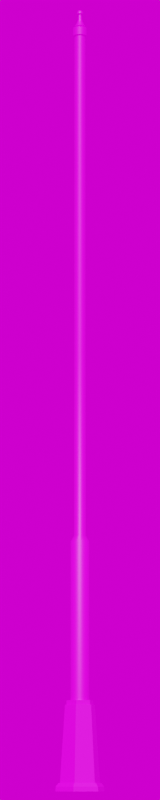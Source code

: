 # Source: Park_Crown_5000.blend  (saved by Blender 3.6.11; exported with 4.5.12 LTS)
import bpy
from mathutils import Matrix  # noqa: F401  (used for matrix-valued properties, if any)

bpy.ops.wm.read_factory_settings(use_empty=True)
scene = bpy.context.scene
scene.name = 'Scene'

# ---- collections
col_collection = bpy.data.collections.new('Collection'); scene.collection.children.link(col_collection)

# ---- images (referenced by path relative to the original .blend; pixels are not part of the script)
import os
ASSET_DIR = os.environ.get("B2B_ASSET_DIR", "")  # directory of the original .blend (textures are referenced by path, not embedded)
HERE = os.path.dirname(os.path.abspath(__file__))  # packed textures are extracted next to this script under _unpacked/

def load_image(name, relpath, width, height, colorspace="sRGB"):
    """Load a texture the original file referenced (path relative to the .blend, or extracted next to this script)."""
    p = next((c for c in (os.path.join(HERE, relpath), os.path.join(ASSET_DIR, relpath)) if relpath and os.path.exists(c)), "")
    if p:
        img = bpy.data.images.load(p, check_existing=True)
        img.name = name
    else:  # same state as the original file: an image datablock whose file is absent (Cycles renders it pink)
        img = bpy.data.images.new(name, width, height)
        img.source = "FILE"
        img.filepath = "//" + (relpath or name)
    img.colorspace_settings.name = colorspace
    return img
img_plastik_schwarz_1k_jpg_002 = load_image('Plastik_schwarz_1k.jpg.002', 'Plastik_schwarz_1k.jpg', 1024, 1024, 'sRGB')
img_park_crown_jpg = load_image('Park_Crown.jpg', 'Park_Crown.jpg', 1024, 1024, 'sRGB')
img_kloofendal_48d_partly_cloudy_puresky_8k_hdr = load_image('kloofendal_48d_partly_cloudy_puresky_8k.hdr', 'kloofendal_48d_partly_cloudy_puresky_8k.hdr', 1024, 1024, 'Linear Rec.709')

# ---- materials (node trees are filled in below, after node groups)
mat_material_003 = bpy.data.materials.new('Material.003')
mat_material_003.alpha_threshold = 0.0
mat_material_003.roughness = 0.5
mat_material_003.line_color = (0.0, 0.0, 0.0, 1.0)
mat_material_004 = bpy.data.materials.new('Material.004')

# ---- node groups
ng_auto_smooth = bpy.data.node_groups.new('Auto Smooth', 'GeometryNodeTree')
_s = ng_auto_smooth.interface.new_socket(name='Geometry', in_out='OUTPUT', socket_type='NodeSocketGeometry')
_s = ng_auto_smooth.interface.new_socket(name='Geometry', in_out='INPUT', socket_type='NodeSocketGeometry')
_s = ng_auto_smooth.interface.new_socket(name='Angle', in_out='INPUT', socket_type='NodeSocketFloat')
_s.subtype = 'ANGLE'
_s.min_value = 0.0
_s.max_value = 3.142
ng_auto_smooth.is_modifier = True
_N = ng_auto_smooth.nodes; _L = ng_auto_smooth.links
n0 = _N.new('NodeGroupOutput'); n0.name = 'Group Output'; n0.location = (480, -100)
n1 = _N.new('NodeGroupInput'); n1.name = 'Group Input'; n1.location = (-420, -300)
n2 = _N.new('NodeGroupInput'); n2.name = 'Group Input.001'; n2.location = (-60, -100)
n3 = _N.new('GeometryNodeSetShadeSmooth'); n3.name = 'Set Shade Smooth'; n3.location = (120, -100)
n3.domain = 'EDGE'
n4 = _N.new('GeometryNodeSetShadeSmooth'); n4.name = 'Set Shade Smooth.001'; n4.location = (300, -100)
n5 = _N.new('GeometryNodeInputMeshEdgeAngle'); n5.name = 'Edge Angle'; n5.location = (-420, -220)
n6 = _N.new('GeometryNodeInputEdgeSmooth'); n6.name = 'Is Edge Smooth'; n6.location = (-60, -160)
n7 = _N.new('GeometryNodeInputShadeSmooth'); n7.name = 'Is Face Smooth'; n7.location = (-240, -340)
n8 = _N.new('FunctionNodeBooleanMath'); n8.name = 'Boolean Math'; n8.location = (-60, -220)
n9 = _N.new('FunctionNodeCompare'); n9.name = 'Compare'; n9.location = (-240, -180)
n9.operation = 'LESS_EQUAL'
_L.new(n5.outputs[0], n9.inputs[0])
_L.new(n4.outputs[0], n0.inputs[0])
_L.new(n1.outputs[1], n9.inputs[1])
_L.new(n9.outputs[0], n8.inputs[0])
_L.new(n7.outputs[0], n8.inputs[1])
_L.new(n2.outputs[0], n3.inputs[0])
_L.new(n6.outputs[0], n3.inputs[1])
_L.new(n3.outputs[0], n4.inputs[0])
_L.new(n8.outputs[0], n3.inputs[2])
n0.is_active_output = True

# ---- material node trees
mat_material_003.use_nodes = True; mat_material_003.node_tree.nodes.clear()
_N = mat_material_003.node_tree.nodes; _L = mat_material_003.node_tree.links
n0 = _N.new('ShaderNodeOutputMaterial'); n0.name = 'Material Output'; n0.location = (300, 300)
n1 = _N.new('ShaderNodeBsdfPrincipled'); n1.name = 'Principled BSDF'; n1.location = (10, 300)
n1.distribution = 'GGX'
n1.subsurface_method = 'RANDOM_WALK_SKIN'
n1.inputs[3].default_value = 1.45
n1.inputs[27].default_value = (0.0, 0.0, 0.0, 1.0)
n1.inputs[28].default_value = 1.0
n2 = _N.new('ShaderNodeTexImage'); n2.name = 'Image Texture'; n2.location = (-280, 280)
n2.image = img_plastik_schwarz_1k_jpg_002
_L.new(n1.outputs[0], n0.inputs[0])
_L.new(n2.outputs[0], n1.inputs[0])
n0.is_active_output = True
mat_material_004.use_nodes = True; mat_material_004.node_tree.nodes.clear()
_N = mat_material_004.node_tree.nodes; _L = mat_material_004.node_tree.links
n0 = _N.new('ShaderNodeBsdfPrincipled'); n0.name = 'Principled BSDF'; n0.location = (10, 300)
n0.distribution = 'GGX'
n0.subsurface_method = 'RANDOM_WALK_SKIN'
n0.inputs[3].default_value = 1.45
n0.inputs[27].default_value = (0.0, 0.0, 0.0, 1.0)
n0.inputs[28].default_value = 1.0
n1 = _N.new('ShaderNodeOutputMaterial'); n1.name = 'Material Output'; n1.location = (300, 300)
n2 = _N.new('ShaderNodeTexImage'); n2.name = 'Image Texture'; n2.location = (-280, 280)
n2.image = img_park_crown_jpg
_L.new(n0.outputs[0], n1.inputs[0])
_L.new(n2.outputs[0], n0.inputs[0])
n1.is_active_output = True

# ---- world
world_world = bpy.data.worlds.new('World'); scene.world = world_world
world_world.use_nodes = True; world_world.node_tree.nodes.clear()
_N = world_world.node_tree.nodes; _L = world_world.node_tree.links
n0 = _N.new('ShaderNodeOutputWorld'); n0.name = 'World Output'; n0.location = (300, 300)
n1 = _N.new('ShaderNodeBackground'); n1.name = 'Background'; n1.location = (10, 300)
n2 = _N.new('ShaderNodeTexEnvironment'); n2.name = 'Environment Texture'; n2.location = (-280, 280)
n2.image = img_kloofendal_48d_partly_cloudy_puresky_8k_hdr
_L.new(n1.outputs[0], n0.inputs[0])
_L.new(n2.outputs[0], n1.inputs[0])
n0.is_active_output = True
world_world.color = (0.05088, 0.05088, 0.05088)
world_world.use_sun_shadow = False
world_world.sun_shadow_jitter_overblur = 0.0

# ---- cameras
cam_camera = bpy.data.cameras.new('Camera')
cam_camera.lens = 100.0

# ---- meshes
me_cylinder_001 = bpy.data.meshes.new('Cylinder.001')
me_cylinder_001.from_pydata([(2.534e-10, 0.05946, -1.926), (0.0, 0.038, 2.5), (0.02275, 0.05493, -1.926), (0.01454, 0.03511, 2.5), (0.04204, 0.04204, -1.926), (0.02687, 0.02687, 2.5), (0.05493, 0.02275, -1.926), (0.03511, 0.01454, 2.5), (0.05946, -5.465e-11, -1.926), (0.038, 0.0, 2.5), (0.05493, -0.02275, -1.926), (0.03511, -0.01454, 2.5), (0.04204, -0.04204, -1.926), (0.02687, -0.02687, 2.5), (0.02275, -0.05493, -1.926), (0.01454, -0.03511, 2.5), (2.534e-10, -0.05946, -1.926), (0.0, -0.038, 2.5), (-0.02275, -0.05493, -1.926), (-0.01454, -0.03511, 2.5), (-0.04204, -0.04204, -1.926), (-0.02687, -0.02687, 2.5), (-0.05493, -0.02275, -1.926), (-0.03511, -0.01454, 2.5), (-0.05946, -5.465e-11, -1.926), (-0.038, 0.0, 2.5), (-0.05493, 0.02275, -1.926), (-0.03511, 0.01454, 2.5), (-0.04204, 0.04204, -1.926), (-0.02687, 0.02687, 2.5), (-0.02275, 0.05493, -1.926), (-0.01454, 0.03511, 2.5), (1.321e-10, 0.06133, -1.936), (0.02347, 0.05666, -1.936), (0.04337, 0.04337, -1.936), (0.05666, 0.02347, -1.936), (0.06133, -4.661e-11, -1.936), (0.05666, -0.02347, -1.936), (0.04337, -0.04337, -1.936), (0.02347, -0.05666, -1.936), (1.321e-10, -0.06133, -1.936), (-0.02347, -0.05666, -1.936), (-0.04337, -0.04337, -1.936), (-0.05666, -0.02347, -1.936), (-0.06133, -4.661e-11, -1.936), (-0.05666, 0.02347, -1.936), (-0.04337, 0.04337, -1.936), (-0.02347, 0.05666, -1.936), (0.0, 0.038, 0.2803), (0.01454, 0.03511, 0.2803), (0.02687, 0.02687, 0.2803), (0.03511, 0.01454, 0.2803), (0.038, 0.0, 0.2803), (0.03511, -0.01454, 0.2803), (0.02687, -0.02687, 0.2803), (0.01454, -0.03511, 0.2803), (0.0, -0.038, 0.2803), (-0.01454, -0.03511, 0.2803), (-0.02687, -0.02687, 0.2803), (-0.03511, -0.01454, 0.2803), (-0.038, 0.0, 0.2803), (-0.03511, 0.01454, 0.2803), (-0.02687, 0.02687, 0.2803), (-0.01454, 0.03511, 0.2803), (0.01454, 0.03511, -0.8927), (0.02687, 0.02687, -0.8927), (0.03511, 0.01454, -0.8927), (0.038, 0.0, -0.8927), (0.03511, -0.01454, -0.8927), (0.02687, -0.02687, -0.8927), (0.01454, -0.03511, -0.8927), (0.0, -0.038, -0.8927), (-0.01454, -0.03511, -0.8927), (-0.02687, -0.02687, -0.8927), (-0.03511, -0.01454, -0.8927), (-0.038, 0.0, -0.8927), (-0.03511, 0.01454, -0.8927), (-0.02687, 0.02687, -0.8927), (-0.01454, 0.03511, -0.8927), (0.0, 0.038, -0.8927), (0.02275, 0.05493, -0.93), (0.04204, 0.04204, -0.93), (0.05493, 0.02275, -0.93), (0.05946, -5.465e-11, -0.93), (0.05493, -0.02275, -0.93), (0.04204, -0.04204, -0.93), (0.02275, -0.05493, -0.93), (2.534e-10, -0.05946, -0.93), (-0.02275, -0.05493, -0.93), (-0.04204, -0.04204, -0.93), (-0.05493, -0.02275, -0.93), (-0.05946, -5.465e-11, -0.93), (-0.05493, 0.02275, -0.93), (-0.04204, 0.04204, -0.93), (-0.02275, 0.05493, -0.93), (2.534e-10, 0.05946, -0.93)], [], [(94, 95, 0, 30), (95, 80, 2, 0), (80, 81, 4, 2), (2, 33, 32, 0), (86, 87, 16, 14), (82, 83, 8, 6), (84, 85, 12, 10), (85, 86, 14, 12), (81, 82, 6, 4), (83, 84, 10, 8), (88, 89, 20, 18), (89, 90, 22, 20), (90, 91, 24, 22), (91, 92, 26, 24), (92, 93, 28, 26), (93, 94, 30, 28), (30, 47, 46, 28), (14, 16, 40, 39), (14, 39, 38, 12), (22, 43, 42, 20), (22, 24, 44, 43), (10, 37, 36, 8), (18, 41, 40, 16), (20, 42, 41, 18), (4, 34, 33, 2), (6, 8, 36, 35), (26, 45, 44, 24), (12, 38, 37, 10), (28, 46, 45, 26), (6, 35, 34, 4), (30, 0, 32, 47), (87, 88, 18, 16), (17, 19, 57, 56), (29, 31, 63, 62), (27, 29, 62, 61), (25, 27, 61, 60), (23, 25, 60, 59), (21, 23, 59, 58), (19, 21, 58, 57), (9, 11, 53, 52), (5, 7, 51, 50), (13, 15, 55, 54), (11, 13, 54, 53), (7, 9, 52, 51), (15, 17, 56, 55), (3, 5, 50, 49), (1, 3, 49, 48), (31, 1, 48, 63), (56, 57, 72, 71), (62, 63, 78, 77), (61, 62, 77, 76), (60, 61, 76, 75), (59, 60, 75, 74), (58, 59, 74, 73), (57, 58, 73, 72), (52, 53, 68, 67), (50, 51, 66, 65), (54, 55, 70, 69), (53, 54, 69, 68), (51, 52, 67, 66), (55, 56, 71, 70), (49, 50, 65, 64), (48, 49, 64, 79), (63, 48, 79, 78), (71, 72, 88, 87), (77, 78, 94, 93), (76, 77, 93, 92), (75, 76, 92, 91), (74, 75, 91, 90), (73, 74, 90, 89), (72, 73, 89, 88), (67, 68, 84, 83), (65, 66, 82, 81), (69, 70, 86, 85), (68, 69, 85, 84), (66, 67, 83, 82), (70, 71, 87, 86), (64, 65, 81, 80), (79, 64, 80, 95), (78, 79, 95, 94)])
me_cylinder_001.polygons.foreach_set('use_smooth', [True] * 80)
_uv = me_cylinder_001.uv_layers.new(name='UVMap')
_uv.uv.foreach_set('vector', [-1.317, -18.64, -1.478, -18.65, -1.428, -25.11, -1.268, -25.1, -1.478, -18.65, -1.652, -18.65, -1.603, -25.11, -1.428, -25.11, -1.652, -18.65, -1.813, -18.64, -1.764, -25.1, -1.603, -25.11, -1.603, -25.11, -1.621, -25.28, -1.407, -25.28, -1.428, -25.11, 0.8852, -18.64, 0.7243, -18.65, 0.774, -25.11, 0.9348, -25.1, 1.986, -18.64, 1.826, -18.65, 1.875, -25.11, 2.036, -25.1, 1.651, -18.65, 1.49, -18.64, 1.54, -25.1, 1.701, -25.11, 1.008, -18.62, 0.8852, -18.64, 0.9348, -25.1, 1.058, -25.08, 2.109, -18.62, 1.986, -18.64, 2.036, -25.1, 2.159, -25.08, 1.826, -18.65, 1.651, -18.65, 1.701, -25.11, 1.875, -25.11, 0.5502, -18.65, 0.3892, -18.64, 0.4388, -25.1, 0.5998, -25.11, -0.09299, -18.62, -0.216, -18.64, -0.1664, -25.1, -0.04338, -25.08, -0.216, -18.64, -0.3769, -18.65, -0.3273, -25.11, -0.1664, -25.1, -0.3769, -18.65, -0.551, -18.65, -0.5014, -25.11, -0.3273, -25.11, -0.551, -18.65, -0.712, -18.64, -0.6624, -25.1, -0.5014, -25.11, -1.194, -18.62, -1.317, -18.64, -1.268, -25.1, -1.145, -25.08, -1.268, -25.1, -1.21, -25.27, -1.059, -25.25, -1.145, -25.08, 0.9348, -25.1, 0.774, -25.11, 0.7951, -25.28, 0.9925, -25.27, 0.9348, -25.1, 0.9925, -25.27, 1.143, -25.25, 1.058, -25.08, -0.1664, -25.1, -0.1087, -25.27, 0.04226, -25.25, -0.04338, -25.08, -0.1664, -25.1, -0.3273, -25.11, -0.3061, -25.28, -0.1087, -25.27, 1.701, -25.11, 1.683, -25.28, 1.896, -25.28, 1.875, -25.11, 0.5998, -25.11, 0.5813, -25.28, 0.7951, -25.28, 0.774, -25.11, 0.4388, -25.1, 0.3837, -25.27, 0.5813, -25.28, 0.5998, -25.11, -1.764, -25.1, -1.819, -25.27, -1.621, -25.28, -1.603, -25.11, 2.036, -25.1, 1.875, -25.11, 1.896, -25.28, 2.094, -25.27, -0.5014, -25.11, -0.5199, -25.28, -0.3061, -25.28, -0.3273, -25.11, 1.54, -25.1, 1.485, -25.27, 1.683, -25.28, 1.701, -25.11, -0.6624, -25.1, -0.7175, -25.27, -0.5199, -25.28, -0.5014, -25.11, 2.036, -25.1, 2.094, -25.27, 2.245, -25.25, 2.159, -25.08, -1.268, -25.1, -1.428, -25.11, -1.407, -25.28, -1.21, -25.27, 0.7243, -18.65, 0.5502, -18.65, 0.5998, -25.11, 0.774, -25.11, 0.3774, 26.53, 0.2033, 26.53, 0.4015, 0.7086, 0.5757, 0.7099, -1.541, 26.56, -1.664, 26.54, -1.466, 0.7205, -1.343, 0.7387, -0.898, 26.53, -1.059, 26.54, -0.8607, 0.7167, -0.6997, 0.7086, -0.7238, 26.53, -0.898, 26.53, -0.6997, 0.7086, -0.5255, 0.7099, -0.5629, 26.54, -0.7238, 26.53, -0.5255, 0.7099, -0.3647, 0.7205, -0.4399, 26.56, -0.5629, 26.54, -0.3647, 0.7205, -0.2416, 0.7387, 0.2033, 26.53, 0.04226, 26.54, 0.2405, 0.7167, 0.4015, 0.7086, 1.479, 26.53, 1.304, 26.53, 1.503, 0.7086, 1.677, 0.7099, 1.763, 26.56, 1.639, 26.54, 1.838, 0.7205, 1.961, 0.7387, 0.6613, 26.56, 0.5383, 26.54, 0.7365, 0.7205, 0.8596, 0.7387, 1.304, 26.53, 1.143, 26.54, 1.342, 0.7167, 1.503, 0.7086, 1.639, 26.54, 1.479, 26.53, 1.677, 0.7099, 1.838, 0.7205, 0.5383, 26.54, 0.3774, 26.53, 0.5757, 0.7099, 0.7365, 0.7205, -1.999, 26.53, -2.16, 26.54, -1.962, 0.7167, -1.801, 0.7086, -1.825, 26.53, -1.999, 26.53, -1.801, 0.7086, -1.627, 0.7099, -1.664, 26.54, -1.825, 26.53, -1.627, 0.7099, -1.466, 0.7205, 0.5757, 0.7099, 0.4015, 0.7086, 0.5006, -12.19, 0.6747, -12.19, -1.343, 0.7387, -1.466, 0.7205, -1.367, -12.18, -1.244, -12.16, -0.6997, 0.7086, -0.8607, 0.7167, -0.7616, -12.18, -0.6007, -12.19, -0.5255, 0.7099, -0.6997, 0.7086, -0.6007, -12.19, -0.4265, -12.19, -0.3647, 0.7205, -0.5255, 0.7099, -0.4265, -12.19, -0.2656, -12.18, -0.2416, 0.7387, -0.3647, 0.7205, -0.2656, -12.18, -0.1426, -12.16, 0.4015, 0.7086, 0.2405, 0.7167, 0.3396, -12.18, 0.5006, -12.19, 1.677, 0.7099, 1.503, 0.7086, 1.602, -12.19, 1.776, -12.19, 1.961, 0.7387, 1.838, 0.7205, 1.937, -12.18, 2.06, -12.16, 0.8596, 0.7387, 0.7365, 0.7205, 0.8356, -12.18, 0.9586, -12.16, 1.503, 0.7086, 1.342, 0.7167, 1.441, -12.18, 1.602, -12.19, 1.838, 0.7205, 1.677, 0.7099, 1.776, -12.19, 1.937, -12.18, 0.7365, 0.7205, 0.5757, 0.7099, 0.6747, -12.19, 0.8356, -12.18, -1.801, 0.7086, -1.962, 0.7167, -1.863, -12.18, -1.702, -12.19, -1.627, 0.7099, -1.801, 0.7086, -1.702, -12.19, -1.528, -12.19, -1.466, 0.7205, -1.627, 0.7099, -1.528, -12.19, -1.367, -12.18, 0.6747, -12.19, 0.5006, -12.19, 0.5502, -18.65, 0.7243, -18.65, -1.244, -12.16, -1.367, -12.18, -1.317, -18.64, -1.194, -18.62, -0.6007, -12.19, -0.7616, -12.18, -0.712, -18.64, -0.551, -18.65, -0.4265, -12.19, -0.6007, -12.19, -0.551, -18.65, -0.3769, -18.65, -0.2656, -12.18, -0.4265, -12.19, -0.3769, -18.65, -0.216, -18.64, -0.1426, -12.16, -0.2656, -12.18, -0.216, -18.64, -0.09299, -18.62, 0.5006, -12.19, 0.3396, -12.18, 0.3892, -18.64, 0.5502, -18.65, 1.776, -12.19, 1.602, -12.19, 1.651, -18.65, 1.826, -18.65, 2.06, -12.16, 1.937, -12.18, 1.986, -18.64, 2.109, -18.62, 0.9586, -12.16, 0.8356, -12.18, 0.8852, -18.64, 1.008, -18.62, 1.602, -12.19, 1.441, -12.18, 1.49, -18.64, 1.651, -18.65, 1.937, -12.18, 1.776, -12.19, 1.826, -18.65, 1.986, -18.64, 0.8356, -12.18, 0.6747, -12.19, 0.7243, -18.65, 0.8852, -18.64, -1.702, -12.19, -1.863, -12.18, -1.813, -18.64, -1.652, -18.65, -1.528, -12.19, -1.702, -12.19, -1.652, -18.65, -1.478, -18.65, -1.367, -12.18, -1.528, -12.19, -1.478, -18.65, -1.317, -18.64])
me_cylinder_001.materials.append(mat_material_003)
me_cylinder_001.update()
me_cylinder = bpy.data.meshes.new('Cylinder')
me_cylinder.from_pydata([(-2.208e-10, 0.1301, -0.23), (-6.953e-10, 0.09813, 0.2549), (0.1127, 0.06506, -0.23), (0.08498, 0.04906, 0.2549), (0.1127, -0.06506, -0.23), (0.08498, -0.04906, 0.2549), (-2.208e-10, -0.1301, -0.23), (-6.953e-10, -0.09813, 0.2549), (-0.1127, -0.06506, -0.23), (-0.08498, -0.04906, 0.2549), (-0.1127, 0.06506, -0.23), (-0.08498, 0.04906, 0.2549), (-2.149e-10, 0.1386, -0.2306), (0.12, 0.06928, -0.2306), (0.12, -0.06928, -0.2306), (-2.149e-10, -0.1386, -0.2306), (-0.12, -0.06928, -0.2306), (-0.12, 0.06928, -0.2306), (-2.157e-11, 0.1577, -0.2533), (0.1365, 0.07883, -0.2533), (0.1365, -0.07883, -0.2533), (-2.157e-11, -0.1577, -0.2533), (-0.1365, -0.07883, -0.2533), (-0.1365, 0.07883, -0.2533), (-7.234e-10, 0.1594, -0.2829), (0.1381, 0.07971, -0.2829), (0.1381, -0.07971, -0.2829), (-7.234e-10, -0.1594, -0.2829), (-0.1381, -0.07971, -0.2829), (-0.1381, 0.07971, -0.2829), (-0.07607, 0.04392, 0.2561), (-0.07607, -0.04392, 0.2561), (-1.686e-10, -0.08783, 0.2561), (0.07607, -0.04392, 0.2561), (0.07607, 0.04392, 0.2561), (-1.686e-10, 0.08783, 0.2561), (-0.07607, 0.04392, 0.283), (-0.07607, -0.04392, 0.283), (1.364e-09, -0.08783, 0.283), (0.07607, -0.04392, 0.283), (0.07607, 0.04392, 0.283), (1.364e-09, 0.08783, 0.283)], [], [(1, 2, 0), (3, 4, 2), (4, 7, 6), (7, 8, 6), (7, 31, 9), (9, 10, 8), (10, 1, 0), (8, 15, 6), (16, 21, 15), (4, 13, 2), (10, 16, 8), (2, 12, 0), (6, 14, 4), (0, 17, 10), (20, 27, 26), (14, 19, 13), (17, 22, 16), (15, 20, 14), (13, 18, 12), (12, 23, 17), (1, 34, 3), (19, 24, 18), (23, 24, 29), (22, 27, 21), (20, 25, 19), (23, 28, 22), (11, 35, 1), (31, 36, 30), (9, 30, 11), (37, 38, 39), (5, 32, 7), (3, 33, 5), (32, 37, 31), (35, 40, 34), (30, 41, 35), (33, 38, 32), (34, 39, 33), (1, 3, 2), (3, 5, 4), (4, 5, 7), (7, 9, 8), (7, 32, 31), (9, 11, 10), (10, 11, 1), (8, 16, 15), (16, 22, 21), (4, 14, 13), (10, 17, 16), (2, 13, 12), (6, 15, 14), (0, 12, 17), (20, 21, 27), (14, 20, 19), (17, 23, 22), (15, 21, 20), (13, 19, 18), (12, 18, 23), (1, 35, 34), (19, 25, 24), (23, 18, 24), (22, 28, 27), (20, 26, 25), (23, 29, 28), (11, 30, 35), (31, 37, 36), (9, 31, 30), (39, 40, 37), (40, 41, 37), (41, 36, 37), (5, 33, 32), (3, 34, 33), (32, 38, 37), (35, 41, 40), (30, 36, 41), (33, 39, 38), (34, 40, 39)])
me_cylinder.polygons.foreach_set('material_index', [1, 1, 1, 1, 0, 1, 1, 0, 0, 0, 0, 0, 0, 0, 0, 0, 0, 0, 0, 0, 0, 0, 0, 0, 0, 0, 0, 0, 0, 0, 0, 0, 0, 0, 0, 0, 0, 1, 1, 1, 1, 0, 1, 1, 0, 0, 0, 0, 0, 0, 0, 0, 0, 0, 0, 0, 0, 0, 0, 0, 0, 0, 0, 0, 0, 0, 0, 0, 0, 0, 0, 0, 0, 0, 0, 0])
_uv = me_cylinder.uv_layers.new(name='UVMap')
_uv.uv.foreach_set('vector', [0.005208, 1.006, -0.9884, -0.005851, 0.005208, -0.005851, -0.9884, 1.006, -1.982, -0.005851, -0.9884, -0.005851, -1.982, -0.005851, -2.976, 1.006, -2.976, -0.005851, 2.986, 1.006, 1.992, -0.005851, 2.986, -0.005851, 2.262, -1.598, 2.346, -0.7295, 2.262, -0.6814, 1.992, 1.006, 0.9988, -0.005851, 1.992, -0.005851, 0.9988, -0.005851, 0.005208, 1.006, 0.005208, -0.005851, 1.196, -1.005, 0.143, -0.3184, 0.143, -0.3973, -2.435, 0.3078, -2.217, 1.692, -2.435, 1.603, -0.91, -1.005, -0.9783, -2.261, -0.91, -2.221, 1.196, -2.221, 1.264, -0.9658, 1.196, -1.005, -0.91, -2.221, 0.143, -2.908, 0.143, -2.829, 0.143, -0.3973, -0.9783, -0.9658, -0.91, -1.005, 0.143, -2.829, 1.264, -2.261, 1.196, -2.221, -2.268, 2.428, -1.978, 1.7, -2.03, 2.445, -0.9783, -0.9658, -1.133, -2.35, -0.9783, -2.261, 1.264, -2.261, 1.419, -0.8765, 1.264, -0.9658, 0.143, -0.3184, -1.133, -0.8765, -0.9783, -0.9658, -2.908, 1.949, -2.672, 3.333, -2.908, 3.244, 0.143, -2.908, 1.419, -2.35, 1.264, -2.261, 3.851, -0.6814, 3.767, -1.55, 3.851, -1.598, -2.672, 1.86, -2.435, 3.342, -2.672, 3.333, -2.906, 4.07, -2.435, 3.342, -2.671, 4.086, -2.217, 0.2186, -1.978, 1.7, -2.217, 1.692, -2.906, 1.123, -2.435, 1.852, -2.672, 1.86, -2.268, -0.5181, -1.978, 0.2104, -2.217, 0.2186, 3.057, -0.2229, 3.767, -0.7295, 3.851, -0.6814, -1.672, 2.035, -1.391, 2.445, -1.643, 2.445, 2.262, -0.6814, 3.057, -0.3191, 3.057, -0.2229, -2.435, 3.676, -2.435, 2.855, -1.724, 2.445, 3.057, -2.057, 2.346, -1.55, 2.262, -1.598, 3.851, -1.598, 3.057, -1.961, 3.057, -2.057, -1.672, 1.214, -1.42, 2.035, -1.672, 2.035, -1.391, 1.214, -1.143, 2.035, -1.391, 2.035, -1.261, 0.8033, -1.143, 1.214, -1.391, 1.214, -1.643, 0.8033, -1.42, 1.214, -1.672, 1.214, -1.391, 2.035, -1.013, 2.445, -1.261, 2.445, 0.005208, 1.006, -0.9884, 1.006, -0.9884, -0.005851, -0.9884, 1.006, -1.982, 1.006, -1.982, -0.005851, -1.982, -0.005851, -1.982, 1.006, -2.976, 1.006, 2.986, 1.006, 1.992, 1.006, 1.992, -0.005851, 2.262, -1.598, 2.346, -1.55, 2.346, -0.7295, 1.992, 1.006, 0.9988, 1.006, 0.9988, -0.005851, 0.9988, -0.005851, 0.9988, 1.006, 0.005208, 1.006, 1.196, -1.005, 1.264, -0.9658, 0.143, -0.3184, -2.435, 0.3078, -2.217, 0.2186, -2.217, 1.692, -0.91, -1.005, -0.9783, -0.9658, -0.9783, -2.261, 1.196, -2.221, 1.264, -2.261, 1.264, -0.9658, -0.91, -2.221, -0.9783, -2.261, 0.143, -2.908, 0.143, -0.3973, 0.143, -0.3184, -0.9783, -0.9658, 0.143, -2.829, 0.143, -2.908, 1.264, -2.261, -2.268, 2.428, -2.217, 1.692, -1.978, 1.7, -0.9783, -0.9658, -1.133, -0.8765, -1.133, -2.35, 1.264, -2.261, 1.419, -2.35, 1.419, -0.8765, 0.143, -0.3184, 0.143, -0.1399, -1.133, -0.8765, -2.908, 1.949, -2.672, 1.86, -2.672, 3.333, 0.143, -2.908, 0.143, -3.086, 1.419, -2.35, 3.851, -0.6814, 3.767, -0.7295, 3.767, -1.55, -2.672, 1.86, -2.435, 1.852, -2.435, 3.342, -2.906, 4.07, -2.672, 3.333, -2.435, 3.342, -2.217, 0.2186, -1.978, 0.2104, -1.978, 1.7, -2.906, 1.123, -2.671, 1.107, -2.435, 1.852, -2.268, -0.5181, -2.03, -0.5345, -1.978, 0.2104, 3.057, -0.2229, 3.057, -0.3191, 3.767, -0.7295, -1.672, 2.035, -1.42, 2.035, -1.391, 2.445, 2.262, -0.6814, 2.346, -0.7295, 3.057, -0.3191, -1.724, 2.445, -1.013, 2.855, -2.435, 3.676, -1.013, 2.855, -1.013, 3.676, -2.435, 3.676, -1.013, 3.676, -1.724, 4.086, -2.435, 3.676, 3.057, -2.057, 3.057, -1.961, 2.346, -1.55, 3.851, -1.598, 3.767, -1.55, 3.057, -1.961, -1.672, 1.214, -1.42, 1.214, -1.42, 2.035, -1.391, 1.214, -1.143, 1.214, -1.143, 2.035, -1.261, 0.8033, -1.013, 0.8033, -1.143, 1.214, -1.643, 0.8033, -1.391, 0.8033, -1.42, 1.214, -1.391, 2.035, -1.143, 2.035, -1.013, 2.445])
me_cylinder.materials.append(mat_material_003)
me_cylinder.materials.append(mat_material_004)
me_cylinder.update()
me_beziercurve = bpy.data.meshes.new('BezierCurve')
me_beziercurve.from_pydata([(0.0, 0.0, 5.183), (0.0, 0.01397, 5.178), (0.0, 0.02025, 5.168), (0.0, 0.0218, 5.157), (0.0, 0.01201, 5.149), (0.0, 0.01552, 5.113), (0.0, 0.02416, 5.09), (0.0, 0.03639, 5.069), (0.0, 0.03011, 5.069), (0.0, 0.0303, 5.058), (0.0, 0.04397, 5.058), (0.0, 0.04748, 5.053), (0.0, 0.04637, 5.003), (0.0, 0.03784, 4.999), (0.0, 0.0, 5.183), (-0.005347, 0.01291, 5.178), (-0.007748, 0.0187, 5.168), (-0.008342, 0.02014, 5.157), (-0.004594, 0.01109, 5.149), (-0.005938, 0.01433, 5.113), (-0.009245, 0.02232, 5.09), (-0.01393, 0.03362, 5.069), (-0.01152, 0.02782, 5.069), (-0.01159, 0.02799, 5.058), (-0.01683, 0.04062, 5.058), (-0.01817, 0.04387, 5.053), (-0.01775, 0.04284, 5.003), (-0.01448, 0.03496, 4.999), (0.0, 0.0, 5.183), (-0.00988, 0.00988, 5.178), (-0.01432, 0.01432, 5.168), (-0.01541, 0.01541, 5.157), (-0.008489, 0.008489, 5.149), (-0.01097, 0.01097, 5.113), (-0.01708, 0.01708, 5.09), (-0.02573, 0.02573, 5.069), (-0.02129, 0.02129, 5.069), (-0.02142, 0.02142, 5.058), (-0.03109, 0.03109, 5.058), (-0.03357, 0.03357, 5.053), (-0.03279, 0.03279, 5.003), (-0.02676, 0.02676, 4.999), (0.0, 0.0, 5.183), (-0.01291, 0.005347, 5.178), (-0.0187, 0.007748, 5.168), (-0.02014, 0.008342, 5.157), (-0.01109, 0.004594, 5.149), (-0.01433, 0.005938, 5.113), (-0.02232, 0.009245, 5.09), (-0.03362, 0.01393, 5.069), (-0.02782, 0.01152, 5.069), (-0.02799, 0.01159, 5.058), (-0.04062, 0.01683, 5.058), (-0.04387, 0.01817, 5.053), (-0.04284, 0.01775, 5.003), (-0.03496, 0.01448, 4.999), (0.0, 0.0, 5.183), (-0.01397, -6.108e-10, 5.178), (-0.02025, -8.85e-10, 5.168), (-0.0218, -9.528e-10, 5.157), (-0.01201, -5.248e-10, 5.149), (-0.01552, -6.782e-10, 5.113), (-0.02416, -1.056e-09, 5.09), (-0.03639, -1.591e-09, 5.069), (-0.03011, -1.316e-09, 5.069), (-0.0303, -1.324e-09, 5.058), (-0.04397, -1.922e-09, 5.058), (-0.04748, -2.075e-09, 5.053), (-0.04637, -2.027e-09, 5.003), (-0.03784, -1.654e-09, 4.999), (0.0, 0.0, 5.183), (-0.01291, -0.005347, 5.178), (-0.0187, -0.007748, 5.168), (-0.02014, -0.008342, 5.157), (-0.01109, -0.004594, 5.149), (-0.01433, -0.005938, 5.113), (-0.02232, -0.009245, 5.09), (-0.03362, -0.01393, 5.069), (-0.02782, -0.01152, 5.069), (-0.02799, -0.01159, 5.058), (-0.04062, -0.01683, 5.058), (-0.04387, -0.01817, 5.053), (-0.04284, -0.01775, 5.003), (-0.03496, -0.01448, 4.999), (0.0, 0.0, 5.183), (-0.00988, -0.00988, 5.178), (-0.01432, -0.01432, 5.168), (-0.01541, -0.01541, 5.157), (-0.008489, -0.008489, 5.149), (-0.01097, -0.01097, 5.113), (-0.01708, -0.01708, 5.09), (-0.02573, -0.02573, 5.069), (-0.02129, -0.02129, 5.069), (-0.02142, -0.02142, 5.058), (-0.03109, -0.03109, 5.058), (-0.03357, -0.03357, 5.053), (-0.03279, -0.03279, 5.003), (-0.02676, -0.02676, 4.999), (0.0, 0.0, 5.183), (-0.005347, -0.01291, 5.178), (-0.007748, -0.0187, 5.168), (-0.008342, -0.02014, 5.157), (-0.004594, -0.01109, 5.149), (-0.005938, -0.01433, 5.113), (-0.009245, -0.02232, 5.09), (-0.01393, -0.03362, 5.069), (-0.01152, -0.02782, 5.069), (-0.01159, -0.02799, 5.058), (-0.01683, -0.04062, 5.058), (-0.01817, -0.04387, 5.053), (-0.01775, -0.04284, 5.003), (-0.01448, -0.03496, 4.999), (0.0, 0.0, 5.183), (1.222e-09, -0.01397, 5.178), (1.77e-09, -0.02025, 5.168), (1.906e-09, -0.0218, 5.157), (1.05e-09, -0.01201, 5.149), (1.356e-09, -0.01552, 5.113), (2.112e-09, -0.02416, 5.09), (3.182e-09, -0.03639, 5.069), (2.633e-09, -0.03011, 5.069), (2.649e-09, -0.0303, 5.058), (3.844e-09, -0.04397, 5.058), (4.151e-09, -0.04748, 5.053), (4.054e-09, -0.04637, 5.003), (3.308e-09, -0.03784, 4.999), (0.0, 0.0, 5.183), (0.005347, -0.01291, 5.178), (0.007748, -0.0187, 5.168), (0.008342, -0.02014, 5.157), (0.004594, -0.01109, 5.149), (0.005938, -0.01433, 5.113), (0.009245, -0.02232, 5.09), (0.01393, -0.03362, 5.069), (0.01152, -0.02782, 5.069), (0.01159, -0.02799, 5.058), (0.01683, -0.04062, 5.058), (0.01817, -0.04387, 5.053), (0.01775, -0.04284, 5.003), (0.01448, -0.03496, 4.999), (0.0, 0.0, 5.183), (0.00988, -0.00988, 5.178), (0.01432, -0.01432, 5.168), (0.01541, -0.01541, 5.157), (0.008489, -0.008489, 5.149), (0.01097, -0.01097, 5.113), (0.01708, -0.01708, 5.09), (0.02573, -0.02573, 5.069), (0.02129, -0.02129, 5.069), (0.02142, -0.02142, 5.058), (0.03109, -0.03109, 5.058), (0.03357, -0.03357, 5.053), (0.03279, -0.03279, 5.003), (0.02676, -0.02676, 4.999), (0.0, 0.0, 5.183), (0.01291, -0.005347, 5.178), (0.0187, -0.007748, 5.168), (0.02014, -0.008342, 5.157), (0.01109, -0.004594, 5.149), (0.01433, -0.005938, 5.113), (0.02232, -0.009245, 5.09), (0.03362, -0.01393, 5.069), (0.02782, -0.01152, 5.069), (0.02799, -0.01159, 5.058), (0.04062, -0.01683, 5.058), (0.04387, -0.01817, 5.053), (0.04284, -0.01775, 5.003), (0.03496, -0.01448, 4.999), (0.0, 0.0, 5.183), (0.01397, 1.666e-10, 5.178), (0.02025, 2.414e-10, 5.168), (0.0218, 2.599e-10, 5.157), (0.01201, 1.432e-10, 5.149), (0.01552, 1.85e-10, 5.113), (0.02416, 2.881e-10, 5.09), (0.03639, 4.34e-10, 5.069), (0.03011, 3.591e-10, 5.069), (0.0303, 3.613e-10, 5.058), (0.04397, 5.243e-10, 5.058), (0.04748, 5.662e-10, 5.053), (0.04637, 5.53e-10, 5.003), (0.03784, 4.513e-10, 4.999), (0.0, 0.0, 5.183), (0.01291, 0.005347, 5.178), (0.0187, 0.007748, 5.168), (0.02014, 0.008342, 5.157), (0.01109, 0.004594, 5.149), (0.01433, 0.005938, 5.113), (0.02232, 0.009245, 5.09), (0.03362, 0.01393, 5.069), (0.02782, 0.01152, 5.069), (0.02799, 0.01159, 5.058), (0.04062, 0.01683, 5.058), (0.04387, 0.01817, 5.053), (0.04284, 0.01775, 5.003), (0.03496, 0.01448, 4.999), (0.0, 0.0, 5.183), (0.00988, 0.00988, 5.178), (0.01432, 0.01432, 5.168), (0.01541, 0.01541, 5.157), (0.008489, 0.008489, 5.149), (0.01097, 0.01097, 5.113), (0.01708, 0.01708, 5.09), (0.02573, 0.02573, 5.069), (0.02129, 0.02129, 5.069), (0.02142, 0.02142, 5.058), (0.03109, 0.03109, 5.058), (0.03357, 0.03357, 5.053), (0.03279, 0.03279, 5.003), (0.02676, 0.02676, 4.999), (0.0, 0.0, 5.183), (0.005347, 0.01291, 5.178), (0.007748, 0.0187, 5.168), (0.008342, 0.02014, 5.157), (0.004594, 0.01109, 5.149), (0.005938, 0.01433, 5.113), (0.009245, 0.02232, 5.09), (0.01393, 0.03362, 5.069), (0.01152, 0.02782, 5.069), (0.01159, 0.02799, 5.058), (0.01683, 0.04062, 5.058), (0.01817, 0.04387, 5.053), (0.01775, 0.04284, 5.003), (0.01448, 0.03496, 4.999)], [], [(0, 15, 14), (14, 29, 28), (28, 43, 42), (42, 57, 56), (56, 71, 70), (70, 85, 84), (84, 99, 98), (98, 113, 112), (112, 127, 126), (126, 141, 140), (140, 155, 154), (154, 169, 168), (168, 183, 182), (182, 197, 196), (196, 211, 210), (210, 1, 0), (2, 15, 1), (16, 29, 15), (30, 43, 29), (44, 57, 43), (58, 71, 57), (72, 85, 71), (86, 99, 85), (100, 113, 99), (114, 127, 113), (128, 141, 127), (142, 155, 141), (156, 169, 155), (169, 184, 183), (183, 198, 197), (198, 211, 197), (212, 1, 211), (3, 16, 2), (17, 30, 16), (31, 44, 30), (45, 58, 44), (58, 73, 72), (73, 86, 72), (87, 100, 86), (101, 114, 100), (115, 128, 114), (129, 142, 128), (143, 156, 142), (156, 171, 170), (171, 184, 170), (185, 198, 184), (199, 212, 198), (213, 2, 212), (4, 17, 3), (18, 31, 17), (32, 45, 31), (46, 59, 45), (60, 73, 59), (74, 87, 73), (88, 101, 87), (102, 115, 101), (116, 129, 115), (129, 144, 143), (144, 157, 143), (158, 171, 157), (172, 185, 171), (186, 199, 185), (199, 214, 213), (214, 3, 213), (5, 18, 4), (19, 32, 18), (33, 46, 32), (47, 60, 46), (61, 74, 60), (75, 88, 74), (89, 102, 88), (103, 116, 102), (117, 130, 116), (131, 144, 130), (145, 158, 144), (159, 172, 158), (173, 186, 172), (187, 200, 186), (201, 214, 200), (214, 5, 4), (6, 19, 5), (20, 33, 19), (34, 47, 33), (48, 61, 47), (62, 75, 61), (75, 90, 89), (90, 103, 89), (104, 117, 103), (118, 131, 117), (132, 145, 131), (146, 159, 145), (159, 174, 173), (173, 188, 187), (188, 201, 187), (202, 215, 201), (216, 5, 215), (7, 20, 6), (20, 35, 34), (35, 48, 34), (49, 62, 48), (63, 76, 62), (77, 90, 76), (91, 104, 90), (105, 118, 104), (118, 133, 132), (133, 146, 132), (147, 160, 146), (161, 174, 160), (175, 188, 174), (189, 202, 188), (203, 216, 202), (216, 7, 6), (8, 21, 7), (22, 35, 21), (36, 49, 35), (50, 63, 49), (64, 77, 63), (78, 91, 77), (92, 105, 91), (106, 119, 105), (120, 133, 119), (134, 147, 133), (147, 162, 161), (162, 175, 161), (176, 189, 175), (189, 204, 203), (203, 218, 217), (218, 7, 217), (9, 22, 8), (23, 36, 22), (37, 50, 36), (50, 65, 64), (65, 78, 64), (79, 92, 78), (93, 106, 92), (107, 120, 106), (121, 134, 120), (135, 148, 134), (149, 162, 148), (163, 176, 162), (177, 190, 176), (191, 204, 190), (205, 218, 204), (219, 8, 218), (10, 23, 9), (24, 37, 23), (38, 51, 37), (52, 65, 51), (66, 79, 65), (79, 94, 93), (94, 107, 93), (108, 121, 107), (122, 135, 121), (136, 149, 135), (150, 163, 149), (163, 178, 177), (178, 191, 177), (192, 205, 191), (206, 219, 205), (220, 9, 219), (11, 24, 10), (24, 39, 38), (39, 52, 38), (53, 66, 52), (67, 80, 66), (80, 95, 94), (94, 109, 108), (108, 123, 122), (123, 136, 122), (137, 150, 136), (151, 164, 150), (164, 179, 178), (179, 192, 178), (193, 206, 192), (207, 220, 206), (221, 10, 220), (11, 26, 25), (26, 39, 25), (39, 54, 53), (53, 68, 67), (67, 82, 81), (82, 95, 81), (95, 110, 109), (110, 123, 109), (124, 137, 123), (137, 152, 151), (151, 166, 165), (166, 179, 165), (180, 193, 179), (193, 208, 207), (208, 221, 207), (221, 12, 11), (13, 26, 12), (26, 41, 40), (41, 54, 40), (54, 69, 68), (69, 82, 68), (83, 96, 82), (96, 111, 110), (111, 124, 110), (125, 138, 124), (139, 152, 138), (153, 166, 152), (167, 180, 166), (180, 195, 194), (194, 209, 208), (208, 223, 222), (223, 12, 222), (0, 1, 15), (14, 15, 29), (28, 29, 43), (42, 43, 57), (56, 57, 71), (70, 71, 85), (84, 85, 99), (98, 99, 113), (112, 113, 127), (126, 127, 141), (140, 141, 155), (154, 155, 169), (168, 169, 183), (182, 183, 197), (196, 197, 211), (210, 211, 1), (2, 16, 15), (16, 30, 29), (30, 44, 43), (44, 58, 57), (58, 72, 71), (72, 86, 85), (86, 100, 99), (100, 114, 113), (114, 128, 127), (128, 142, 141), (142, 156, 155), (156, 170, 169), (169, 170, 184), (183, 184, 198), (198, 212, 211), (212, 2, 1), (3, 17, 16), (17, 31, 30), (31, 45, 44), (45, 59, 58), (58, 59, 73), (73, 87, 86), (87, 101, 100), (101, 115, 114), (115, 129, 128), (129, 143, 142), (143, 157, 156), (156, 157, 171), (171, 185, 184), (185, 199, 198), (199, 213, 212), (213, 3, 2), (4, 18, 17), (18, 32, 31), (32, 46, 45), (46, 60, 59), (60, 74, 73), (74, 88, 87), (88, 102, 101), (102, 116, 115), (116, 130, 129), (129, 130, 144), (144, 158, 157), (158, 172, 171), (172, 186, 185), (186, 200, 199), (199, 200, 214), (214, 4, 3), (5, 19, 18), (19, 33, 32), (33, 47, 46), (47, 61, 60), (61, 75, 74), (75, 89, 88), (89, 103, 102), (103, 117, 116), (117, 131, 130), (131, 145, 144), (145, 159, 158), (159, 173, 172), (173, 187, 186), (187, 201, 200), (201, 215, 214), (214, 215, 5), (6, 20, 19), (20, 34, 33), (34, 48, 47), (48, 62, 61), (62, 76, 75), (75, 76, 90), (90, 104, 103), (104, 118, 117), (118, 132, 131), (132, 146, 145), (146, 160, 159), (159, 160, 174), (173, 174, 188), (188, 202, 201), (202, 216, 215), (216, 6, 5), (7, 21, 20), (20, 21, 35), (35, 49, 48), (49, 63, 62), (63, 77, 76), (77, 91, 90), (91, 105, 104), (105, 119, 118), (118, 119, 133), (133, 147, 146), (147, 161, 160), (161, 175, 174), (175, 189, 188), (189, 203, 202), (203, 217, 216), (216, 217, 7), (8, 22, 21), (22, 36, 35), (36, 50, 49), (50, 64, 63), (64, 78, 77), (78, 92, 91), (92, 106, 105), (106, 120, 119), (120, 134, 133), (134, 148, 147), (147, 148, 162), (162, 176, 175), (176, 190, 189), (189, 190, 204), (203, 204, 218), (218, 8, 7), (9, 23, 22), (23, 37, 36), (37, 51, 50), (50, 51, 65), (65, 79, 78), (79, 93, 92), (93, 107, 106), (107, 121, 120), (121, 135, 134), (135, 149, 148), (149, 163, 162), (163, 177, 176), (177, 191, 190), (191, 205, 204), (205, 219, 218), (219, 9, 8), (10, 24, 23), (24, 38, 37), (38, 52, 51), (52, 66, 65), (66, 80, 79), (79, 80, 94), (94, 108, 107), (108, 122, 121), (122, 136, 135), (136, 150, 149), (150, 164, 163), (163, 164, 178), (178, 192, 191), (192, 206, 205), (206, 220, 219), (220, 10, 9), (11, 25, 24), (24, 25, 39), (39, 53, 52), (53, 67, 66), (67, 81, 80), (80, 81, 95), (94, 95, 109), (108, 109, 123), (123, 137, 136), (137, 151, 150), (151, 165, 164), (164, 165, 179), (179, 193, 192), (193, 207, 206), (207, 221, 220), (221, 11, 10), (11, 12, 26), (26, 40, 39), (39, 40, 54), (53, 54, 68), (67, 68, 82), (82, 96, 95), (95, 96, 110), (110, 124, 123), (124, 138, 137), (137, 138, 152), (151, 152, 166), (166, 180, 179), (180, 194, 193), (193, 194, 208), (208, 222, 221), (221, 222, 12), (13, 27, 26), (26, 27, 41), (41, 55, 54), (54, 55, 69), (69, 83, 82), (83, 97, 96), (96, 97, 111), (111, 125, 124), (125, 139, 138), (139, 153, 152), (153, 167, 166), (167, 181, 180), (180, 181, 195), (194, 195, 209), (208, 209, 223), (223, 13, 12)])
me_beziercurve.polygons.foreach_set('use_smooth', [True] * 416)
_uv = me_beziercurve.uv_layers.new(name='UVMap')
_uv.uv.foreach_set('vector', [0.8236, -0.3454, 0.6967, -0.2606, 0.8236, -0.3454, 0.8236, -0.3454, 0.6739, -0.3156, 0.8236, -0.3454, 0.8236, -0.3454, 0.6739, -0.3752, 0.8236, -0.3454, 0.8236, -0.3454, 0.6967, -0.4303, 0.8236, -0.3454, 0.8236, -0.3454, 0.7388, -0.4724, 0.8236, -0.3454, 0.8236, -0.3454, 0.7939, -0.4952, 0.8236, -0.3454, 0.8236, -0.3454, 0.8534, -0.4952, 0.8236, -0.3454, 0.8236, -0.3454, 0.9085, -0.4724, 0.8236, -0.3454, 0.8236, -0.3454, 0.9506, -0.4303, 0.8236, -0.3454, 0.8236, -0.3454, 0.9734, -0.3752, 0.8236, -0.3454, 0.8236, -0.3454, 0.9734, -0.3156, 0.8236, -0.3454, 0.8236, -0.3454, 0.9506, -0.2606, 0.8236, -0.3454, 0.8236, -0.3454, 0.9085, -0.2185, 0.8236, -0.3454, 0.8236, -0.3454, 0.8534, -0.1957, 0.8236, -0.3454, 0.8236, -0.3454, 0.7939, -0.1957, 0.8236, -0.3454, 0.8236, -0.3454, 0.7388, -0.2185, 0.8236, -0.3454, 1.265, -0.6415, 1.383, -0.7346, 1.388, -0.6796, 1.259, -0.7212, 1.383, -0.7942, 1.383, -0.7346, 1.259, -0.8076, 1.388, -0.8492, 1.383, -0.7942, 1.265, -0.8873, 1.396, -0.8914, 1.388, -0.8492, 1.097, -0.2399, 1.215, -0.3331, 1.218, -0.278, 1.091, -0.3197, 1.215, -0.3926, 1.215, -0.3331, 1.091, -0.406, 1.218, -0.4477, 1.215, -0.3926, -0.2765, 1.356, -0.1661, 1.257, -0.1578, 1.299, -0.2884, 1.295, -0.1705, 1.202, -0.1661, 1.257, -0.2949, 1.215, -0.1705, 1.143, -0.1705, 1.202, -0.2949, 1.129, -0.1661, 1.087, -0.1705, 1.143, -0.2884, 1.049, -0.1578, 1.045, -0.1661, 1.087, -0.1676, 1.588, -0.2948, 1.546, -0.1715, 1.533, -0.1715, 1.533, -0.2948, 1.46, -0.1715, 1.473, -0.2948, 1.46, -0.1676, 1.418, -0.1715, 1.473, 1.277, -0.5804, 1.388, -0.6796, 1.396, -0.6374, 1.148, -0.6321, 1.259, -0.7212, 1.265, -0.6415, 1.141, -0.7179, 1.259, -0.8076, 1.259, -0.7212, 1.141, -0.8109, 1.265, -0.8873, 1.259, -0.8076, 1.148, -0.8968, 1.277, -0.9484, 1.265, -0.8873, 1.097, -0.2399, 0.9734, -0.3164, 1.091, -0.3197, 0.9734, -0.3164, 1.091, -0.406, 1.091, -0.3197, 0.9734, -0.4093, 1.097, -0.4858, 1.091, -0.406, -0.3928, 1.37, -0.2884, 1.295, -0.2765, 1.356, -0.4057, 1.305, -0.2949, 1.215, -0.2884, 1.295, -0.4126, 1.219, -0.2949, 1.129, -0.2949, 1.215, -0.4126, 1.126, -0.2884, 1.049, -0.2949, 1.129, -0.2884, 1.049, -0.3928, 0.9742, -0.2765, 0.9883, -0.4065, 1.635, -0.2948, 1.546, -0.2891, 1.626, -0.4126, 1.549, -0.2948, 1.46, -0.2948, 1.546, -0.4126, 1.456, -0.2891, 1.38, -0.2948, 1.46, 1.161, -0.5663, 1.265, -0.6415, 1.277, -0.5804, 0.8819, -0.6002, 0.954, -0.4952, 0.861, -0.4952, 0.9331, -0.6002, 1.04, -0.5308, 0.954, -0.4952, 0.9804, -0.6198, 1.106, -0.5965, 1.04, -0.5308, 1.017, -0.6559, 1.141, -0.6824, 1.106, -0.5965, 1.036, -0.7032, 1.141, -0.7753, 1.141, -0.6824, 1.036, -0.7544, 1.106, -0.8612, 1.141, -0.7753, 1.017, -0.8017, 1.04, -0.9269, 1.106, -0.8612, 0.9804, -0.8379, 0.954, -0.9625, 1.04, -0.9269, 0.9331, -0.8575, 0.861, -0.9625, 0.954, -0.9625, 0.861, -0.9625, 0.8346, -0.8379, 0.7752, -0.9269, 0.8346, -0.8379, 0.7094, -0.8612, 0.7752, -0.9269, 0.7984, -0.8017, 0.6739, -0.7753, 0.7094, -0.8612, 0.7788, -0.7544, 0.6739, -0.6824, 0.6739, -0.7753, 0.7788, -0.7032, 0.7094, -0.5965, 0.6739, -0.6824, 0.7094, -0.5965, 0.8346, -0.6198, 0.7752, -0.5308, 0.8346, -0.6198, 0.861, -0.4952, 0.7752, -0.5308, 0.1302, 0.3374, 0.1988, 0.7316, 0.1515, 0.7354, 0.1913, 0.3324, 0.25, 0.7316, 0.1988, 0.7316, 0.2575, 0.3324, 0.2973, 0.7354, 0.25, 0.7316, 1.297, 0.3382, 1.365, 0.7292, 1.328, 0.7354, 1.343, 0.3301, 1.412, 0.7258, 1.365, 0.7292, 1.404, 0.3258, 1.463, 0.7258, 1.412, 0.7258, 1.471, 0.3258, 1.51, 0.7292, 1.463, 0.7258, 1.532, 0.3301, 1.547, 0.7354, 1.51, 0.7292, 0.7916, 0.3374, 0.8602, 0.7316, 0.8129, 0.7354, 0.8527, 0.3324, 0.9114, 0.7316, 0.8602, 0.7316, 0.9189, 0.3324, 0.9587, 0.7354, 0.9114, 0.7316, 1.738, 0.3382, 1.807, 0.7292, 1.77, 0.7354, 1.785, 0.3301, 1.854, 0.7258, 1.807, 0.7292, 1.846, 0.3258, 1.905, 0.7258, 1.854, 0.7258, 1.913, 0.3258, 1.952, 0.7292, 1.905, 0.7258, 1.952, 0.7292, 2.02, 0.3382, 1.989, 0.7354, 0.0777, 0.08343, 0.1913, 0.3324, 0.1302, 0.3374, 0.1729, 0.07571, 0.2575, 0.3324, 0.1913, 0.3324, 0.2759, 0.07571, 0.3186, 0.3374, 0.2575, 0.3324, 0.3711, 0.08343, 0.3654, 0.3465, 0.3186, 0.3374, 1.291, 0.07696, 1.404, 0.3258, 1.343, 0.3301, 1.404, 0.3258, 1.489, 0.07017, 1.471, 0.3258, 1.489, 0.07017, 1.532, 0.3301, 1.471, 0.3258, 0.6663, 0.09768, 0.7916, 0.3374, 0.7448, 0.3465, 0.7391, 0.08343, 0.8527, 0.3324, 0.7916, 0.3374, 0.8343, 0.07571, 0.9189, 0.3324, 0.8527, 0.3324, 0.9373, 0.07571, 0.98, 0.3374, 0.9189, 0.3324, 0.98, 0.3374, 1.105, 0.09768, 1.027, 0.3465, 1.785, 0.3301, 1.828, 0.07016, 1.846, 0.3258, 1.828, 0.07016, 1.913, 0.3258, 1.846, 0.3258, 1.931, 0.07016, 1.974, 0.3301, 1.913, 0.3258, 0.004852, 0.09768, 0.1302, 0.3374, 0.08339, 0.3465, 0.003405, -0.1707, 0.1729, 0.07571, 0.0777, 0.08343, 0.1729, 0.07571, 0.302, -0.1823, 0.2759, 0.07571, 0.302, -0.1823, 0.3711, 0.08343, 0.2759, 0.07571, 0.4454, -0.1707, 0.4439, 0.09768, 0.3711, 0.08343, 1.217, -0.1756, 1.386, 0.07017, 1.291, 0.07696, 1.36, -0.1858, 1.489, 0.07017, 1.386, 0.07017, 1.515, -0.1858, 1.584, 0.07696, 1.489, 0.07017, 0.5551, -0.1492, 0.7391, 0.08343, 0.6663, 0.09768, 0.7391, 0.08343, 0.8082, -0.1823, 0.8343, 0.07571, 0.8082, -0.1823, 0.9373, 0.07571, 0.8343, 0.07571, 0.9634, -0.1823, 1.032, 0.08343, 0.9373, 0.07571, 1.107, -0.1707, 1.105, 0.09768, 1.032, 0.08343, 1.658, -0.1756, 1.828, 0.07016, 1.733, 0.07695, 1.802, -0.1858, 1.931, 0.07016, 1.828, 0.07016, 1.957, -0.1858, 2.026, 0.07695, 1.931, 0.07016, 0.004852, 0.09768, 0.003405, -0.1707, 0.0777, 0.08343, -0.039, -0.6366, -0.1063, -0.4948, -0.1063, -0.65, -0.039, -0.5082, -0.04694, -0.3514, -0.1063, -0.4948, 0.01014, -0.3895, 0.0628, -0.2417, -0.04694, -0.3514, 0.1009, -0.2988, 0.2062, -0.1823, 0.0628, -0.2417, 0.2196, -0.2496, 0.3614, -0.1823, 0.2062, -0.1823, 0.348, -0.2496, 0.5047, -0.2417, 0.3614, -0.1823, 0.4666, -0.2988, 0.6145, -0.3514, 0.5047, -0.2417, 0.5574, -0.3895, 0.6739, -0.4948, 0.6145, -0.3514, 0.6065, -0.5082, 0.6739, -0.65, 0.6739, -0.4948, 0.6065, -0.6366, 0.6145, -0.7934, 0.6739, -0.65, 0.6145, -0.7934, 0.4666, -0.846, 0.5047, -0.9031, 0.4666, -0.846, 0.3614, -0.9625, 0.5047, -0.9031, 0.348, -0.8952, 0.2062, -0.9625, 0.3614, -0.9625, 0.2062, -0.9625, 0.1009, -0.846, 0.0628, -0.9031, 0.0628, -0.9031, 0.01014, -0.7552, -0.04694, -0.7934, 0.01014, -0.7552, -0.1063, -0.65, -0.04694, -0.7934, 1.679, -0.4119, 1.781, -0.5316, 1.791, -0.413, 1.669, -0.5312, 1.781, -0.66, 1.781, -0.5316, 1.669, -0.6604, 1.791, -0.7787, 1.781, -0.66, 1.669, -0.4135, 1.541, -0.5032, 1.653, -0.5043, 1.541, -0.5032, 1.645, -0.623, 1.653, -0.5043, 1.532, -0.6226, 1.645, -0.7514, 1.645, -0.623, 1.532, -0.7518, 1.653, -0.87, 1.645, -0.7514, 1.541, -0.8711, 1.669, -0.9608, 1.653, -0.87, 1.284, -0.1984, 1.386, -0.3182, 1.396, -0.1995, 1.274, -0.3178, 1.386, -0.4466, 1.386, -0.3182, 1.274, -0.447, 1.396, -0.5652, 1.386, -0.4466, 1.42, -0.4119, 1.517, -0.5043, 1.532, -0.4135, 1.404, -0.5032, 1.508, -0.623, 1.517, -0.5043, 1.396, -0.6226, 1.508, -0.7514, 1.508, -0.623, 1.396, -0.7518, 1.517, -0.87, 1.508, -0.7514, 1.404, -0.8711, 1.532, -0.9608, 1.517, -0.87, -1.029, 0.7699, -0.9539, 0.5675, -0.9044, 0.6869, -1.1, 0.5967, -0.9539, 0.4383, -0.9539, 0.5675, -1.1, 0.4092, -0.9044, 0.319, -0.9539, 0.4383, -1.029, 0.2359, -0.8131, 0.2276, -0.9044, 0.319, -0.8961, 0.1034, -0.6937, 0.1782, -0.8131, 0.2276, -0.6937, 0.1782, -0.5354, 0.03161, -0.5645, 0.1782, -0.5354, 0.03161, -0.4452, 0.2276, -0.5645, 0.1782, -0.3622, 0.1034, -0.3538, 0.319, -0.4452, 0.2276, -0.2296, 0.2359, -0.3044, 0.4383, -0.3538, 0.319, -0.1578, 0.4092, -0.3044, 0.5675, -0.3044, 0.4383, -0.1578, 0.5967, -0.3538, 0.6869, -0.3044, 0.5675, -0.3538, 0.6869, -0.3622, 0.9025, -0.4452, 0.7782, -0.3622, 0.9025, -0.5645, 0.8277, -0.4452, 0.7782, -0.5354, 0.9742, -0.6937, 0.8277, -0.5645, 0.8277, -0.7229, 0.9742, -0.8131, 0.7782, -0.6937, 0.8277, -0.8961, 0.9025, -0.9044, 0.6869, -0.8131, 0.7782, 0.4412, 1.455, 0.4888, 1.261, 0.5029, 1.434, 0.4888, 1.261, 0.426, 1.066, 0.4888, 1.073, 0.426, 1.066, 0.5029, 0.8999, 0.4888, 1.073, 0.4412, 0.8786, 0.5288, 0.7673, 0.5029, 0.8999, -0.5521, 1.694, -0.5032, 1.499, -0.4909, 1.673, -0.5032, 1.499, -0.5654, 1.304, -0.5032, 1.312, -0.5032, 1.312, -0.5521, 1.117, -0.4909, 1.139, 1.164, 1.566, 1.076, 1.455, 1.138, 1.434, 1.076, 1.455, 1.124, 1.261, 1.138, 1.434, 1.061, 1.268, 1.124, 1.073, 1.124, 1.261, 1.061, 1.066, 1.138, 0.8999, 1.124, 1.073, 1.138, 0.8999, 1.104, 0.7354, 1.164, 0.7673, 1.712, 1.455, 1.761, 1.261, 1.773, 1.434, 1.699, 1.268, 1.761, 1.073, 1.761, 1.261, 1.699, 1.066, 1.773, 0.8999, 1.761, 1.073, 0.4692, 1.598, 0.5029, 1.434, 0.5288, 1.566, 0.4412, 1.455, -0.1063, 1.266, 0.426, 1.268, -0.1063, 1.266, 0.426, 1.066, 0.426, 1.268, 0.426, 1.066, -0.09153, 0.8853, 0.4412, 0.8786, -0.5274, 1.837, -1.087, 1.687, -0.5521, 1.694, -0.5521, 1.694, -1.1, 1.505, -0.5654, 1.507, -1.1, 1.505, -0.5654, 1.304, -0.5654, 1.507, -0.5654, 1.304, -1.087, 1.124, -0.5521, 1.117, -1.087, 1.124, -0.5274, 0.9742, -0.5521, 1.117, 0.5436, 1.448, 1.061, 1.268, 1.076, 1.455, 1.061, 1.268, 0.5288, 1.068, 1.061, 1.066, 1.061, 1.066, 0.5436, 0.8853, 1.076, 0.8786, 1.201, 1.588, 1.712, 1.455, 1.737, 1.598, 1.177, 1.448, 1.699, 1.268, 1.712, 1.455, 1.699, 1.268, 1.164, 1.068, 1.699, 1.066, 1.164, 1.068, 1.712, 0.8786, 1.699, 1.066, 1.712, 0.8786, 1.201, 0.7455, 1.737, 0.7354, -1.009, -0.5461, -1.1, -0.3666, -1.1, -0.5643, -1.1, -0.3666, -0.9473, -0.2357, -1.025, -0.1839, -0.9473, -0.2357, -0.8849, -0.04406, -1.025, -0.1839, -0.8849, -0.04406, -0.6841, -0.05982, -0.7023, 0.03161, -0.6841, -0.05982, -0.5045, 0.03161, -0.7023, 0.03161, -0.5227, -0.05982, -0.3218, -0.04406, -0.5045, 0.03161, -0.3218, -0.04406, -0.2595, -0.2357, -0.182, -0.1839, -0.2595, -0.2357, -0.1063, -0.3666, -0.182, -0.1839, -0.1978, -0.3848, -0.1063, -0.5643, -0.1063, -0.3666, -0.1978, -0.5461, -0.182, -0.747, -0.1063, -0.5643, -0.2595, -0.6952, -0.3218, -0.8868, -0.182, -0.747, -0.3736, -0.8093, -0.5045, -0.9625, -0.3218, -0.8868, -0.5045, -0.9625, -0.6841, -0.8711, -0.7023, -0.9625, -0.7023, -0.9625, -0.8331, -0.8093, -0.8849, -0.8868, -0.8849, -0.8868, -0.9473, -0.6952, -1.025, -0.747, -0.9473, -0.6952, -1.1, -0.5643, -1.025, -0.747, 0.8236, -0.3454, 0.7388, -0.2185, 0.6967, -0.2606, 0.8236, -0.3454, 0.6967, -0.2606, 0.6739, -0.3156, 0.8236, -0.3454, 0.6739, -0.3156, 0.6739, -0.3752, 0.8236, -0.3454, 0.6739, -0.3752, 0.6967, -0.4303, 0.8236, -0.3454, 0.6967, -0.4303, 0.7388, -0.4724, 0.8236, -0.3454, 0.7388, -0.4724, 0.7939, -0.4952, 0.8236, -0.3454, 0.7939, -0.4952, 0.8534, -0.4952, 0.8236, -0.3454, 0.8534, -0.4952, 0.9085, -0.4724, 0.8236, -0.3454, 0.9085, -0.4724, 0.9506, -0.4303, 0.8236, -0.3454, 0.9506, -0.4303, 0.9734, -0.3752, 0.8236, -0.3454, 0.9734, -0.3752, 0.9734, -0.3156, 0.8236, -0.3454, 0.9734, -0.3156, 0.9506, -0.2606, 0.8236, -0.3454, 0.9506, -0.2606, 0.9085, -0.2185, 0.8236, -0.3454, 0.9085, -0.2185, 0.8534, -0.1957, 0.8236, -0.3454, 0.8534, -0.1957, 0.7939, -0.1957, 0.8236, -0.3454, 0.7939, -0.1957, 0.7388, -0.2185, 1.265, -0.6415, 1.259, -0.7212, 1.383, -0.7346, 1.259, -0.7212, 1.259, -0.8076, 1.383, -0.7942, 1.259, -0.8076, 1.265, -0.8873, 1.388, -0.8492, 1.265, -0.8873, 1.277, -0.9484, 1.396, -0.8914, 1.097, -0.2399, 1.091, -0.3197, 1.215, -0.3331, 1.091, -0.3197, 1.091, -0.406, 1.215, -0.3926, 1.091, -0.406, 1.097, -0.4858, 1.218, -0.4477, -0.2765, 1.356, -0.2884, 1.295, -0.1661, 1.257, -0.2884, 1.295, -0.2949, 1.215, -0.1705, 1.202, -0.2949, 1.215, -0.2949, 1.129, -0.1705, 1.143, -0.2949, 1.129, -0.2884, 1.049, -0.1661, 1.087, -0.2884, 1.049, -0.2765, 0.9883, -0.1578, 1.045, -0.1676, 1.588, -0.2891, 1.626, -0.2948, 1.546, -0.1715, 1.533, -0.2948, 1.546, -0.2948, 1.46, -0.2948, 1.46, -0.2891, 1.38, -0.1676, 1.418, 1.277, -0.5804, 1.265, -0.6415, 1.388, -0.6796, 1.148, -0.6321, 1.141, -0.7179, 1.259, -0.7212, 1.141, -0.7179, 1.141, -0.8109, 1.259, -0.8076, 1.141, -0.8109, 1.148, -0.8968, 1.265, -0.8873, 1.148, -0.8968, 1.161, -0.9625, 1.277, -0.9484, 1.097, -0.2399, 0.9795, -0.2305, 0.9734, -0.3164, 0.9734, -0.3164, 0.9734, -0.4093, 1.091, -0.406, 0.9734, -0.4093, 0.9795, -0.4952, 1.097, -0.4858, -0.3928, 1.37, -0.4057, 1.305, -0.2884, 1.295, -0.4057, 1.305, -0.4126, 1.219, -0.2949, 1.215, -0.4126, 1.219, -0.4126, 1.126, -0.2949, 1.129, -0.4126, 1.126, -0.4057, 1.04, -0.2884, 1.049, -0.2884, 1.049, -0.4057, 1.04, -0.3928, 0.9742, -0.4065, 1.635, -0.4126, 1.549, -0.2948, 1.546, -0.4126, 1.549, -0.4126, 1.456, -0.2948, 1.46, -0.4126, 1.456, -0.4065, 1.37, -0.2891, 1.38, 1.161, -0.5663, 1.148, -0.6321, 1.265, -0.6415, 0.8819, -0.6002, 0.9331, -0.6002, 0.954, -0.4952, 0.9331, -0.6002, 0.9804, -0.6198, 1.04, -0.5308, 0.9804, -0.6198, 1.017, -0.6559, 1.106, -0.5965, 1.017, -0.6559, 1.036, -0.7032, 1.141, -0.6824, 1.036, -0.7032, 1.036, -0.7544, 1.141, -0.7753, 1.036, -0.7544, 1.017, -0.8017, 1.106, -0.8612, 1.017, -0.8017, 0.9804, -0.8379, 1.04, -0.9269, 0.9804, -0.8379, 0.9331, -0.8575, 0.954, -0.9625, 0.9331, -0.8575, 0.8819, -0.8575, 0.861, -0.9625, 0.861, -0.9625, 0.8819, -0.8575, 0.8346, -0.8379, 0.8346, -0.8379, 0.7984, -0.8017, 0.7094, -0.8612, 0.7984, -0.8017, 0.7788, -0.7544, 0.6739, -0.7753, 0.7788, -0.7544, 0.7788, -0.7032, 0.6739, -0.6824, 0.7788, -0.7032, 0.7984, -0.6559, 0.7094, -0.5965, 0.7094, -0.5965, 0.7984, -0.6559, 0.8346, -0.6198, 0.8346, -0.6198, 0.8819, -0.6002, 0.861, -0.4952, 0.1302, 0.3374, 0.1913, 0.3324, 0.1988, 0.7316, 0.1913, 0.3324, 0.2575, 0.3324, 0.25, 0.7316, 0.2575, 0.3324, 0.3186, 0.3374, 0.2973, 0.7354, 1.297, 0.3382, 1.343, 0.3301, 1.365, 0.7292, 1.343, 0.3301, 1.404, 0.3258, 1.412, 0.7258, 1.404, 0.3258, 1.471, 0.3258, 1.463, 0.7258, 1.471, 0.3258, 1.532, 0.3301, 1.51, 0.7292, 1.532, 0.3301, 1.578, 0.3382, 1.547, 0.7354, 0.7916, 0.3374, 0.8527, 0.3324, 0.8602, 0.7316, 0.8527, 0.3324, 0.9189, 0.3324, 0.9114, 0.7316, 0.9189, 0.3324, 0.98, 0.3374, 0.9587, 0.7354, 1.738, 0.3382, 1.785, 0.3301, 1.807, 0.7292, 1.785, 0.3301, 1.846, 0.3258, 1.854, 0.7258, 1.846, 0.3258, 1.913, 0.3258, 1.905, 0.7258, 1.913, 0.3258, 1.974, 0.3301, 1.952, 0.7292, 1.952, 0.7292, 1.974, 0.3301, 2.02, 0.3382, 0.0777, 0.08343, 0.1729, 0.07571, 0.1913, 0.3324, 0.1729, 0.07571, 0.2759, 0.07571, 0.2575, 0.3324, 0.2759, 0.07571, 0.3711, 0.08343, 0.3186, 0.3374, 0.3711, 0.08343, 0.4439, 0.09768, 0.3654, 0.3465, 1.291, 0.07696, 1.386, 0.07017, 1.404, 0.3258, 1.404, 0.3258, 1.386, 0.07017, 1.489, 0.07017, 1.489, 0.07017, 1.584, 0.07696, 1.532, 0.3301, 0.6663, 0.09768, 0.7391, 0.08343, 0.7916, 0.3374, 0.7391, 0.08343, 0.8343, 0.07571, 0.8527, 0.3324, 0.8343, 0.07571, 0.9373, 0.07571, 0.9189, 0.3324, 0.9373, 0.07571, 1.032, 0.08343, 0.98, 0.3374, 0.98, 0.3374, 1.032, 0.08343, 1.105, 0.09768, 1.785, 0.3301, 1.733, 0.07695, 1.828, 0.07016, 1.828, 0.07016, 1.931, 0.07016, 1.913, 0.3258, 1.931, 0.07016, 2.026, 0.07695, 1.974, 0.3301, 0.004852, 0.09768, 0.0777, 0.08343, 0.1302, 0.3374, 0.003405, -0.1707, 0.1468, -0.1823, 0.1729, 0.07571, 0.1729, 0.07571, 0.1468, -0.1823, 0.302, -0.1823, 0.302, -0.1823, 0.4454, -0.1707, 0.3711, 0.08343, 0.4454, -0.1707, 0.5551, -0.1492, 0.4439, 0.09768, 1.217, -0.1756, 1.36, -0.1858, 1.386, 0.07017, 1.36, -0.1858, 1.515, -0.1858, 1.489, 0.07017, 1.515, -0.1858, 1.658, -0.1756, 1.584, 0.07696, 0.5551, -0.1492, 0.6648, -0.1707, 0.7391, 0.08343, 0.7391, 0.08343, 0.6648, -0.1707, 0.8082, -0.1823, 0.8082, -0.1823, 0.9634, -0.1823, 0.9373, 0.07571, 0.9634, -0.1823, 1.107, -0.1707, 1.032, 0.08343, 1.107, -0.1707, 1.217, -0.1492, 1.105, 0.09768, 1.658, -0.1756, 1.802, -0.1858, 1.828, 0.07016, 1.802, -0.1858, 1.957, -0.1858, 1.931, 0.07016, 1.957, -0.1858, 2.1, -0.1756, 2.026, 0.07695, 0.004852, 0.09768, -0.1063, -0.1492, 0.003405, -0.1707, -0.039, -0.6366, -0.039, -0.5082, -0.1063, -0.4948, -0.039, -0.5082, 0.01014, -0.3895, -0.04694, -0.3514, 0.01014, -0.3895, 0.1009, -0.2988, 0.0628, -0.2417, 0.1009, -0.2988, 0.2196, -0.2496, 0.2062, -0.1823, 0.2196, -0.2496, 0.348, -0.2496, 0.3614, -0.1823, 0.348, -0.2496, 0.4666, -0.2988, 0.5047, -0.2417, 0.4666, -0.2988, 0.5574, -0.3895, 0.6145, -0.3514, 0.5574, -0.3895, 0.6065, -0.5082, 0.6739, -0.4948, 0.6065, -0.5082, 0.6065, -0.6366, 0.6739, -0.65, 0.6065, -0.6366, 0.5574, -0.7552, 0.6145, -0.7934, 0.6145, -0.7934, 0.5574, -0.7552, 0.4666, -0.846, 0.4666, -0.846, 0.348, -0.8952, 0.3614, -0.9625, 0.348, -0.8952, 0.2196, -0.8952, 0.2062, -0.9625, 0.2062, -0.9625, 0.2196, -0.8952, 0.1009, -0.846, 0.0628, -0.9031, 0.1009, -0.846, 0.01014, -0.7552, 0.01014, -0.7552, -0.039, -0.6366, -0.1063, -0.65, 1.679, -0.4119, 1.669, -0.5312, 1.781, -0.5316, 1.669, -0.5312, 1.669, -0.6604, 1.781, -0.66, 1.669, -0.6604, 1.679, -0.7798, 1.791, -0.7787, 1.669, -0.4135, 1.557, -0.4119, 1.541, -0.5032, 1.541, -0.5032, 1.532, -0.6226, 1.645, -0.623, 1.532, -0.6226, 1.532, -0.7518, 1.645, -0.7514, 1.532, -0.7518, 1.541, -0.8711, 1.653, -0.87, 1.541, -0.8711, 1.557, -0.9625, 1.669, -0.9608, 1.284, -0.1984, 1.274, -0.3178, 1.386, -0.3182, 1.274, -0.3178, 1.274, -0.447, 1.386, -0.4466, 1.274, -0.447, 1.284, -0.5663, 1.396, -0.5652, 1.42, -0.4119, 1.404, -0.5032, 1.517, -0.5043, 1.404, -0.5032, 1.396, -0.6226, 1.508, -0.623, 1.396, -0.6226, 1.396, -0.7518, 1.508, -0.7514, 1.396, -0.7518, 1.404, -0.8711, 1.517, -0.87, 1.404, -0.8711, 1.42, -0.9625, 1.532, -0.9608, -1.029, 0.7699, -1.1, 0.5967, -0.9539, 0.5675, -1.1, 0.5967, -1.1, 0.4092, -0.9539, 0.4383, -1.1, 0.4092, -1.029, 0.2359, -0.9044, 0.319, -1.029, 0.2359, -0.8961, 0.1034, -0.8131, 0.2276, -0.8961, 0.1034, -0.7229, 0.03161, -0.6937, 0.1782, -0.6937, 0.1782, -0.7229, 0.03161, -0.5354, 0.03161, -0.5354, 0.03161, -0.3622, 0.1034, -0.4452, 0.2276, -0.3622, 0.1034, -0.2296, 0.2359, -0.3538, 0.319, -0.2296, 0.2359, -0.1578, 0.4092, -0.3044, 0.4383, -0.1578, 0.4092, -0.1578, 0.5967, -0.3044, 0.5675, -0.1578, 0.5967, -0.2296, 0.7699, -0.3538, 0.6869, -0.3538, 0.6869, -0.2296, 0.7699, -0.3622, 0.9025, -0.3622, 0.9025, -0.5354, 0.9742, -0.5645, 0.8277, -0.5354, 0.9742, -0.7229, 0.9742, -0.6937, 0.8277, -0.7229, 0.9742, -0.8961, 0.9025, -0.8131, 0.7782, -0.8961, 0.9025, -1.029, 0.7699, -0.9044, 0.6869, 0.4412, 1.455, 0.426, 1.268, 0.4888, 1.261, 0.4888, 1.261, 0.426, 1.268, 0.426, 1.066, 0.426, 1.066, 0.4412, 0.8786, 0.5029, 0.8999, 0.4412, 0.8786, 0.4692, 0.7354, 0.5288, 0.7673, -0.5521, 1.694, -0.5654, 1.507, -0.5032, 1.499, -0.5032, 1.499, -0.5654, 1.507, -0.5654, 1.304, -0.5032, 1.312, -0.5654, 1.304, -0.5521, 1.117, 1.164, 1.566, 1.104, 1.598, 1.076, 1.455, 1.076, 1.455, 1.061, 1.268, 1.124, 1.261, 1.061, 1.268, 1.061, 1.066, 1.124, 1.073, 1.061, 1.066, 1.076, 0.8786, 1.138, 0.8999, 1.138, 0.8999, 1.076, 0.8786, 1.104, 0.7354, 1.712, 1.455, 1.699, 1.268, 1.761, 1.261, 1.699, 1.268, 1.699, 1.066, 1.761, 1.073, 1.699, 1.066, 1.712, 0.8786, 1.773, 0.8999, 0.4692, 1.598, 0.4412, 1.455, 0.5029, 1.434, 0.4412, 1.455, -0.09153, 1.448, -0.1063, 1.266, -0.1063, 1.266, -0.1063, 1.068, 0.426, 1.066, 0.426, 1.066, -0.1063, 1.068, -0.09153, 0.8853, -0.5274, 1.837, -1.063, 1.827, -1.087, 1.687, -0.5521, 1.694, -1.087, 1.687, -1.1, 1.505, -1.1, 1.505, -1.1, 1.307, -0.5654, 1.304, -0.5654, 1.304, -1.1, 1.307, -1.087, 1.124, -1.087, 1.124, -1.063, 0.9843, -0.5274, 0.9742, 0.5436, 1.448, 0.5288, 1.266, 1.061, 1.268, 1.061, 1.268, 0.5288, 1.266, 0.5288, 1.068, 1.061, 1.066, 0.5288, 1.068, 0.5436, 0.8853, 1.201, 1.588, 1.177, 1.448, 1.712, 1.455, 1.177, 1.448, 1.164, 1.266, 1.699, 1.268, 1.699, 1.268, 1.164, 1.266, 1.164, 1.068, 1.164, 1.068, 1.177, 0.8853, 1.712, 0.8786, 1.712, 0.8786, 1.177, 0.8853, 1.201, 0.7455, -1.009, -0.5461, -1.009, -0.3848, -1.1, -0.3666, -1.1, -0.3666, -1.009, -0.3848, -0.9473, -0.2357, -0.9473, -0.2357, -0.8331, -0.1216, -0.8849, -0.04406, -0.8849, -0.04406, -0.8331, -0.1216, -0.6841, -0.05982, -0.6841, -0.05982, -0.5227, -0.05982, -0.5045, 0.03161, -0.5227, -0.05982, -0.3736, -0.1216, -0.3218, -0.04406, -0.3218, -0.04406, -0.3736, -0.1216, -0.2595, -0.2357, -0.2595, -0.2357, -0.1978, -0.3848, -0.1063, -0.3666, -0.1978, -0.3848, -0.1978, -0.5461, -0.1063, -0.5643, -0.1978, -0.5461, -0.2595, -0.6952, -0.182, -0.747, -0.2595, -0.6952, -0.3736, -0.8093, -0.3218, -0.8868, -0.3736, -0.8093, -0.5227, -0.8711, -0.5045, -0.9625, -0.5045, -0.9625, -0.5227, -0.8711, -0.6841, -0.8711, -0.7023, -0.9625, -0.6841, -0.8711, -0.8331, -0.8093, -0.8849, -0.8868, -0.8331, -0.8093, -0.9473, -0.6952, -0.9473, -0.6952, -1.009, -0.5461, -1.1, -0.5643])
me_beziercurve.materials.append(mat_material_003)
me_beziercurve.auto_texspace = False
me_beziercurve.update()

# ---- objects
ob_camera = bpy.data.objects.new('Camera', cam_camera)
ob_cylinder_001 = bpy.data.objects.new('Cylinder.001', me_cylinder_001)
ob_cylinder = bpy.data.objects.new('Cylinder', me_cylinder)
ob_beziercurve_001 = bpy.data.objects.new('BezierCurve.001', me_beziercurve)

# ---- transforms, parenting, visibility, modifiers, constraints
ob_camera.location = (10.0, -10.0, 0.0)
ob_camera.rotation_euler = (1.745, 0.0, 0.7854)
ob_cylinder_001.location = (0.0, 0.0, 2.5)
_m = ob_cylinder_001.modifiers.new('Auto Smooth', 'NODES')
_m.node_group = ng_auto_smooth
_gi = [s.identifier for s in ng_auto_smooth.interface.items_tree if s.item_type == 'SOCKET' and s.in_out == 'INPUT']
_m[_gi[1]] = 0.5236  # Angle
ob_cylinder.location = (0.0, 0.0, 0.2803)
ob_cylinder.rotation_euler = (0.0, 0.0, 0.5236)
ob_beziercurve_001.location = (0.0, 0.0, -0.05677)
_m = ob_beziercurve_001.modifiers.new('Auto Smooth', 'NODES')
_m.node_group = ng_auto_smooth
_gi = [s.identifier for s in ng_auto_smooth.interface.items_tree if s.item_type == 'SOCKET' and s.in_out == 'INPUT']
_m[_gi[1]] = 0.5236  # Angle

# ---- collection membership
col_collection.objects.link(ob_camera)
col_collection.objects.link(ob_cylinder_001)
col_collection.objects.link(ob_cylinder)
col_collection.objects.link(ob_beziercurve_001)

# ---- scene / render settings (as saved in the file)
scene.camera = ob_camera
scene.frame_start = 1; scene.frame_end = 250; scene.frame_set(1)
scene.render.engine = 'CYCLES'
scene.render.resolution_x = 100
scene.render.resolution_y = 500
scene.cycles.sampling_pattern = 'TABULATED_SOBOL'
scene.cycles.use_light_tree = False
scene.view_settings.view_transform = 'Filmic'
bpy.context.view_layer.update()

# ---- added for rendering (the .blend has no usable light): sun
light_auto_sun = bpy.data.lights.new('AutoSun', 'SUN')
light_auto_sun.energy = 3.0
light_auto_sun.angle = 0.0523599
ob_auto_sun = bpy.data.objects.new('AutoSun', light_auto_sun)
scene.collection.objects.link(ob_auto_sun)
ob_auto_sun.rotation_euler = (0.872665, 0.174533, 0.523599)
bpy.context.view_layer.update()
